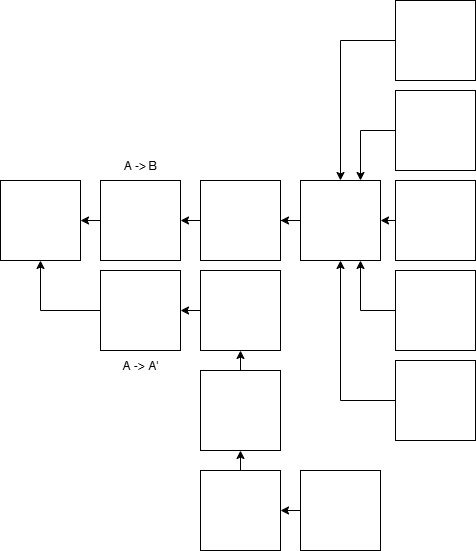

The diagram above was exported from draw.io. Its source (the exported page's mxGraphModel, read from the mxfile embedded in the PNG):
<mxGraphModel dx="1213" dy="833" grid="1" gridSize="10" guides="1" tooltips="1" connect="1" arrows="1" fold="1" page="1" pageScale="1" pageWidth="850" pageHeight="1100" math="0" shadow="0">
  <root>
    <mxCell id="0" />
    <mxCell id="1" parent="0" />
    <mxCell id="sdCmODcyn-llmsT5cEmY-1" value="" style="whiteSpace=wrap;html=1;aspect=fixed;" vertex="1" parent="1">
      <mxGeometry x="30" y="370" width="80" height="80" as="geometry" />
    </mxCell>
    <mxCell id="sdCmODcyn-llmsT5cEmY-15" style="edgeStyle=orthogonalEdgeStyle;rounded=0;orthogonalLoop=1;jettySize=auto;html=1;exitX=0;exitY=0.5;exitDx=0;exitDy=0;entryX=1;entryY=0.5;entryDx=0;entryDy=0;" edge="1" parent="1" source="sdCmODcyn-llmsT5cEmY-2" target="sdCmODcyn-llmsT5cEmY-1">
      <mxGeometry relative="1" as="geometry" />
    </mxCell>
    <mxCell id="sdCmODcyn-llmsT5cEmY-2" value="" style="whiteSpace=wrap;html=1;aspect=fixed;" vertex="1" parent="1">
      <mxGeometry x="130" y="370" width="80" height="80" as="geometry" />
    </mxCell>
    <mxCell id="sdCmODcyn-llmsT5cEmY-16" style="edgeStyle=orthogonalEdgeStyle;rounded=0;orthogonalLoop=1;jettySize=auto;html=1;exitX=0;exitY=0.5;exitDx=0;exitDy=0;entryX=1;entryY=0.5;entryDx=0;entryDy=0;" edge="1" parent="1" source="sdCmODcyn-llmsT5cEmY-3" target="sdCmODcyn-llmsT5cEmY-2">
      <mxGeometry relative="1" as="geometry" />
    </mxCell>
    <mxCell id="sdCmODcyn-llmsT5cEmY-3" value="" style="whiteSpace=wrap;html=1;aspect=fixed;" vertex="1" parent="1">
      <mxGeometry x="230" y="370" width="80" height="80" as="geometry" />
    </mxCell>
    <mxCell id="sdCmODcyn-llmsT5cEmY-17" style="edgeStyle=orthogonalEdgeStyle;rounded=0;orthogonalLoop=1;jettySize=auto;html=1;exitX=0;exitY=0.5;exitDx=0;exitDy=0;" edge="1" parent="1" source="sdCmODcyn-llmsT5cEmY-4" target="sdCmODcyn-llmsT5cEmY-3">
      <mxGeometry relative="1" as="geometry" />
    </mxCell>
    <mxCell id="sdCmODcyn-llmsT5cEmY-4" value="" style="whiteSpace=wrap;html=1;aspect=fixed;" vertex="1" parent="1">
      <mxGeometry x="330" y="370" width="80" height="80" as="geometry" />
    </mxCell>
    <mxCell id="sdCmODcyn-llmsT5cEmY-18" style="edgeStyle=orthogonalEdgeStyle;rounded=0;orthogonalLoop=1;jettySize=auto;html=1;exitX=0;exitY=0.5;exitDx=0;exitDy=0;entryX=1;entryY=0.5;entryDx=0;entryDy=0;" edge="1" parent="1" source="sdCmODcyn-llmsT5cEmY-5" target="sdCmODcyn-llmsT5cEmY-4">
      <mxGeometry relative="1" as="geometry" />
    </mxCell>
    <mxCell id="sdCmODcyn-llmsT5cEmY-5" value="" style="whiteSpace=wrap;html=1;aspect=fixed;" vertex="1" parent="1">
      <mxGeometry x="425" y="370" width="80" height="80" as="geometry" />
    </mxCell>
    <mxCell id="sdCmODcyn-llmsT5cEmY-24" style="edgeStyle=orthogonalEdgeStyle;rounded=0;orthogonalLoop=1;jettySize=auto;html=1;exitX=0;exitY=0.5;exitDx=0;exitDy=0;entryX=0.5;entryY=1;entryDx=0;entryDy=0;" edge="1" parent="1" source="sdCmODcyn-llmsT5cEmY-7" target="sdCmODcyn-llmsT5cEmY-1">
      <mxGeometry relative="1" as="geometry" />
    </mxCell>
    <mxCell id="sdCmODcyn-llmsT5cEmY-7" value="" style="whiteSpace=wrap;html=1;aspect=fixed;" vertex="1" parent="1">
      <mxGeometry x="130" y="460" width="80" height="80" as="geometry" />
    </mxCell>
    <mxCell id="sdCmODcyn-llmsT5cEmY-19" style="edgeStyle=orthogonalEdgeStyle;rounded=0;orthogonalLoop=1;jettySize=auto;html=1;exitX=0;exitY=0.5;exitDx=0;exitDy=0;entryX=0.75;entryY=0;entryDx=0;entryDy=0;" edge="1" parent="1" source="sdCmODcyn-llmsT5cEmY-8" target="sdCmODcyn-llmsT5cEmY-4">
      <mxGeometry relative="1" as="geometry" />
    </mxCell>
    <mxCell id="sdCmODcyn-llmsT5cEmY-8" value="" style="whiteSpace=wrap;html=1;aspect=fixed;" vertex="1" parent="1">
      <mxGeometry x="425" y="280" width="80" height="80" as="geometry" />
    </mxCell>
    <mxCell id="sdCmODcyn-llmsT5cEmY-20" style="edgeStyle=orthogonalEdgeStyle;rounded=0;orthogonalLoop=1;jettySize=auto;html=1;exitX=0;exitY=0.5;exitDx=0;exitDy=0;entryX=0.5;entryY=0;entryDx=0;entryDy=0;" edge="1" parent="1" source="sdCmODcyn-llmsT5cEmY-9" target="sdCmODcyn-llmsT5cEmY-4">
      <mxGeometry relative="1" as="geometry" />
    </mxCell>
    <mxCell id="sdCmODcyn-llmsT5cEmY-9" value="" style="whiteSpace=wrap;html=1;aspect=fixed;" vertex="1" parent="1">
      <mxGeometry x="425" y="190" width="80" height="80" as="geometry" />
    </mxCell>
    <mxCell id="sdCmODcyn-llmsT5cEmY-21" style="edgeStyle=orthogonalEdgeStyle;rounded=0;orthogonalLoop=1;jettySize=auto;html=1;exitX=0;exitY=0.5;exitDx=0;exitDy=0;entryX=0.75;entryY=1;entryDx=0;entryDy=0;" edge="1" parent="1" source="sdCmODcyn-llmsT5cEmY-10" target="sdCmODcyn-llmsT5cEmY-4">
      <mxGeometry relative="1" as="geometry" />
    </mxCell>
    <mxCell id="sdCmODcyn-llmsT5cEmY-10" value="" style="whiteSpace=wrap;html=1;aspect=fixed;" vertex="1" parent="1">
      <mxGeometry x="425" y="460" width="80" height="80" as="geometry" />
    </mxCell>
    <mxCell id="sdCmODcyn-llmsT5cEmY-22" style="edgeStyle=orthogonalEdgeStyle;rounded=0;orthogonalLoop=1;jettySize=auto;html=1;exitX=0;exitY=0.5;exitDx=0;exitDy=0;entryX=0.5;entryY=1;entryDx=0;entryDy=0;" edge="1" parent="1" source="sdCmODcyn-llmsT5cEmY-11" target="sdCmODcyn-llmsT5cEmY-4">
      <mxGeometry relative="1" as="geometry" />
    </mxCell>
    <mxCell id="sdCmODcyn-llmsT5cEmY-11" value="" style="whiteSpace=wrap;html=1;aspect=fixed;" vertex="1" parent="1">
      <mxGeometry x="425" y="550" width="80" height="80" as="geometry" />
    </mxCell>
    <mxCell id="sdCmODcyn-llmsT5cEmY-25" style="edgeStyle=orthogonalEdgeStyle;rounded=0;orthogonalLoop=1;jettySize=auto;html=1;exitX=0;exitY=0.5;exitDx=0;exitDy=0;entryX=1;entryY=0.5;entryDx=0;entryDy=0;" edge="1" parent="1" source="sdCmODcyn-llmsT5cEmY-23" target="sdCmODcyn-llmsT5cEmY-7">
      <mxGeometry relative="1" as="geometry" />
    </mxCell>
    <mxCell id="sdCmODcyn-llmsT5cEmY-23" value="" style="whiteSpace=wrap;html=1;aspect=fixed;" vertex="1" parent="1">
      <mxGeometry x="230" y="460" width="80" height="80" as="geometry" />
    </mxCell>
    <mxCell id="sdCmODcyn-llmsT5cEmY-29" style="edgeStyle=orthogonalEdgeStyle;rounded=0;orthogonalLoop=1;jettySize=auto;html=1;exitX=0.5;exitY=0;exitDx=0;exitDy=0;entryX=0.5;entryY=1;entryDx=0;entryDy=0;" edge="1" parent="1" source="sdCmODcyn-llmsT5cEmY-26" target="sdCmODcyn-llmsT5cEmY-23">
      <mxGeometry relative="1" as="geometry" />
    </mxCell>
    <mxCell id="sdCmODcyn-llmsT5cEmY-26" value="" style="whiteSpace=wrap;html=1;aspect=fixed;" vertex="1" parent="1">
      <mxGeometry x="230" y="560" width="80" height="80" as="geometry" />
    </mxCell>
    <mxCell id="sdCmODcyn-llmsT5cEmY-30" style="edgeStyle=orthogonalEdgeStyle;rounded=0;orthogonalLoop=1;jettySize=auto;html=1;exitX=0.5;exitY=0;exitDx=0;exitDy=0;entryX=0.5;entryY=1;entryDx=0;entryDy=0;" edge="1" parent="1" source="sdCmODcyn-llmsT5cEmY-27" target="sdCmODcyn-llmsT5cEmY-26">
      <mxGeometry relative="1" as="geometry" />
    </mxCell>
    <mxCell id="sdCmODcyn-llmsT5cEmY-27" value="" style="whiteSpace=wrap;html=1;aspect=fixed;" vertex="1" parent="1">
      <mxGeometry x="230" y="660" width="80" height="80" as="geometry" />
    </mxCell>
    <mxCell id="sdCmODcyn-llmsT5cEmY-31" style="edgeStyle=orthogonalEdgeStyle;rounded=0;orthogonalLoop=1;jettySize=auto;html=1;exitX=0;exitY=0.5;exitDx=0;exitDy=0;entryX=1;entryY=0.5;entryDx=0;entryDy=0;" edge="1" parent="1" source="sdCmODcyn-llmsT5cEmY-28" target="sdCmODcyn-llmsT5cEmY-27">
      <mxGeometry relative="1" as="geometry" />
    </mxCell>
    <mxCell id="sdCmODcyn-llmsT5cEmY-28" value="" style="whiteSpace=wrap;html=1;aspect=fixed;" vertex="1" parent="1">
      <mxGeometry x="330" y="660" width="80" height="80" as="geometry" />
    </mxCell>
    <mxCell id="sdCmODcyn-llmsT5cEmY-32" value="A -&amp;gt; B" style="text;html=1;align=center;verticalAlign=middle;whiteSpace=wrap;rounded=0;" vertex="1" parent="1">
      <mxGeometry x="140" y="340" width="60" height="30" as="geometry" />
    </mxCell>
    <mxCell id="sdCmODcyn-llmsT5cEmY-33" value="A -&amp;gt; A'" style="text;html=1;align=center;verticalAlign=middle;whiteSpace=wrap;rounded=0;" vertex="1" parent="1">
      <mxGeometry x="140" y="540" width="60" height="30" as="geometry" />
    </mxCell>
  </root>
</mxGraphModel>